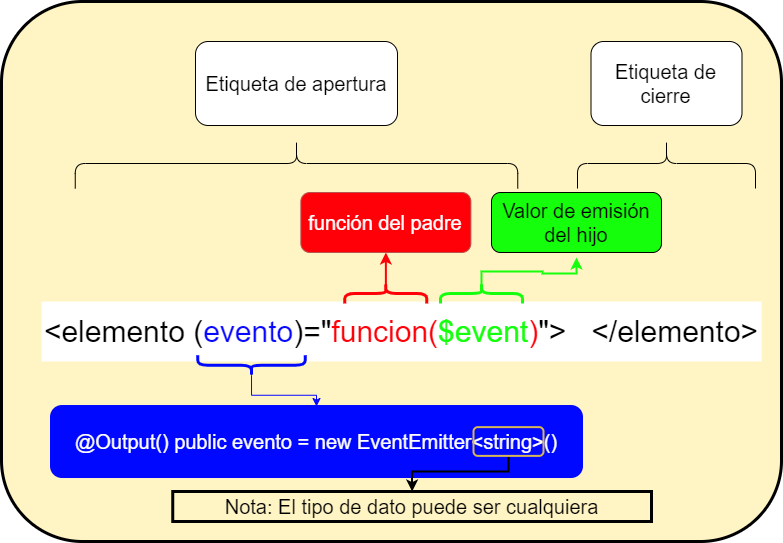

The diagram above was exported from draw.io. Its source (the exported page's mxGraphModel, read from the mxfile embedded in the PNG):
<mxGraphModel dx="1550" dy="937" grid="1" gridSize="10" guides="1" tooltips="1" connect="1" arrows="1" fold="1" page="1" pageScale="1" pageWidth="827" pageHeight="1169" math="0" shadow="0">
  <root>
    <mxCell id="0" />
    <mxCell id="1" parent="0" />
    <mxCell id="koMn33-T5OZDtcNpAzbH-13" value="" style="rounded=1;whiteSpace=wrap;html=1;fontSize=30;" vertex="1" parent="1">
      <mxGeometry x="30" y="104" width="590" height="426" as="geometry" />
    </mxCell>
    <mxCell id="koMn33-T5OZDtcNpAzbH-3" value="&amp;lt;elemento&amp;nbsp; &amp;nbsp; &amp;nbsp; &amp;nbsp; &amp;nbsp; &amp;nbsp; &amp;gt;&amp;nbsp; &amp;nbsp;&amp;lt;/elemento&amp;gt;" style="rounded=0;whiteSpace=wrap;html=1;fontSize=30;strokeColor=none;" vertex="1" parent="1">
      <mxGeometry x="80" y="280" width="500" height="60" as="geometry" />
    </mxCell>
    <mxCell id="koMn33-T5OZDtcNpAzbH-7" value="" style="edgeStyle=orthogonalEdgeStyle;rounded=0;orthogonalLoop=1;jettySize=auto;html=1;fontSize=30;" edge="1" parent="1" source="koMn33-T5OZDtcNpAzbH-4" target="koMn33-T5OZDtcNpAzbH-6">
      <mxGeometry relative="1" as="geometry" />
    </mxCell>
    <mxCell id="koMn33-T5OZDtcNpAzbH-4" value="" style="shape=curlyBracket;whiteSpace=wrap;html=1;rounded=1;fontSize=30;rotation=90;" vertex="1" parent="1">
      <mxGeometry x="203" y="124" width="50" height="260" as="geometry" />
    </mxCell>
    <mxCell id="koMn33-T5OZDtcNpAzbH-9" value="" style="edgeStyle=orthogonalEdgeStyle;rounded=0;orthogonalLoop=1;jettySize=auto;html=1;fontSize=30;" edge="1" parent="1" source="koMn33-T5OZDtcNpAzbH-5" target="koMn33-T5OZDtcNpAzbH-8">
      <mxGeometry relative="1" as="geometry" />
    </mxCell>
    <mxCell id="koMn33-T5OZDtcNpAzbH-5" value="" style="shape=curlyBracket;whiteSpace=wrap;html=1;rounded=1;fontSize=30;rotation=90;" vertex="1" parent="1">
      <mxGeometry x="454" y="164" width="50" height="178" as="geometry" />
    </mxCell>
    <mxCell id="koMn33-T5OZDtcNpAzbH-6" value="Etiqueta de apertura" style="whiteSpace=wrap;html=1;fontSize=30;rounded=1;" vertex="1" parent="1">
      <mxGeometry x="127" y="140" width="202" height="84" as="geometry" />
    </mxCell>
    <mxCell id="koMn33-T5OZDtcNpAzbH-8" value="Etiqueta de cierre" style="whiteSpace=wrap;html=1;fontSize=30;rounded=1;" vertex="1" parent="1">
      <mxGeometry x="403.5" y="140" width="151" height="84" as="geometry" />
    </mxCell>
    <mxCell id="koMn33-T5OZDtcNpAzbH-12" value="" style="edgeStyle=orthogonalEdgeStyle;rounded=0;orthogonalLoop=1;jettySize=auto;html=1;fontSize=30;" edge="1" parent="1" source="koMn33-T5OZDtcNpAzbH-10" target="koMn33-T5OZDtcNpAzbH-11">
      <mxGeometry relative="1" as="geometry" />
    </mxCell>
    <mxCell id="koMn33-T5OZDtcNpAzbH-10" value="" style="shape=curlyBracket;whiteSpace=wrap;html=1;rounded=1;fontSize=30;rotation=-90;size=0.5;fillColor=#FF0008;strokeColor=#FF0008;strokeWidth=3;" vertex="1" parent="1">
      <mxGeometry x="287" y="292" width="20" height="90" as="geometry" />
    </mxCell>
    <mxCell id="koMn33-T5OZDtcNpAzbH-11" value="Aquí van los atributos" style="whiteSpace=wrap;html=1;fontSize=30;rounded=1;fillColor=#FF0008;strokeColor=#b85450;fontColor=#FFFFFF;" vertex="1" parent="1">
      <mxGeometry x="213" y="400" width="170" height="90" as="geometry" />
    </mxCell>
  </root>
</mxGraphModel>